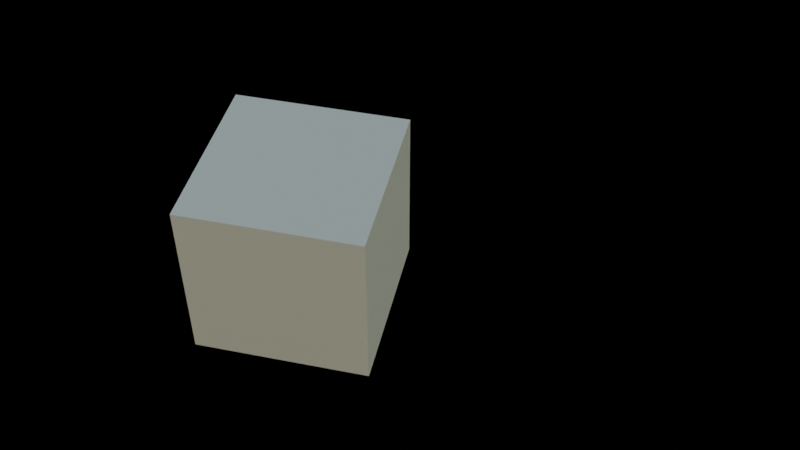 # Source: dev_proj_render.blend  (saved by Blender 3.4.6; exported with 4.5.12 LTS)
import bpy
from mathutils import Matrix  # noqa: F401  (used for matrix-valued properties, if any)

bpy.ops.wm.read_factory_settings(use_empty=True)
scene = bpy.context.scene
scene.name = 'Scene'

# ---- collections
col_collection = bpy.data.collections.new('Collection'); scene.collection.children.link(col_collection)

# ---- materials (node trees are filled in below, after node groups)
mat_material = bpy.data.materials.new('Material')
mat_material.alpha_threshold = 0.0
mat_material.use_transparent_shadow = False
mat_material.roughness = 0.5
mat_material.line_color = (0.0, 0.0, 0.0, 1.0)

# ---- material node trees
mat_material.use_nodes = True; mat_material.node_tree.nodes.clear()
_N = mat_material.node_tree.nodes; _L = mat_material.node_tree.links
n0 = _N.new('ShaderNodeOutputMaterial'); n0.name = 'Material Output'; n0.location = (300, 300)
n1 = _N.new('ShaderNodeBsdfPrincipled'); n1.name = 'Principled BSDF'; n1.location = (10, 300)
n1.distribution = 'GGX'
n1.subsurface_method = 'RANDOM_WALK_SKIN'
n1.inputs[3].default_value = 1.45
n1.inputs[27].default_value = (0.0, 0.0, 0.0, 1.0)
n1.inputs[28].default_value = 1.0
_L.new(n1.outputs[0], n0.inputs[0])
n0.is_active_output = True

# ---- world
world_world = bpy.data.worlds.new('World'); scene.world = world_world
world_world.use_nodes = True; world_world.node_tree.nodes.clear()
_N = world_world.node_tree.nodes; _L = world_world.node_tree.links
n0 = _N.new('ShaderNodeOutputWorld'); n0.name = 'World Output'; n0.location = (300, 300)
n1 = _N.new('ShaderNodeBackground'); n1.name = 'Background'; n1.location = (10, 300)
n1.inputs[1].default_value = 0.2
n2 = _N.new('ShaderNodeTexSky'); n2.name = 'Sky Texture'; n2.location = (-190, 280)
n2.sun_disc = False
n2.sun_intensity = 0.4
n2.sun_elevation = 0.1745
n2.air_density = 1.952
n2.ozone_density = 2.0
_L.new(n1.outputs[0], n0.inputs[0])
_L.new(n2.outputs[0], n1.inputs[0])
n0.is_active_output = True
world_world.color = (0.05088, 0.05088, 0.05088)
world_world.use_sun_shadow = False
world_world.sun_shadow_jitter_overblur = 0.0

# ---- cameras
cam_camera = bpy.data.cameras.new('Camera')
cam_camera.clip_end = 100.0
cam_camera.ortho_scale = 7.314

# ---- lights
light_light = bpy.data.lights.new('Light', 'POINT')
light_light.transmission_factor = 0.0
light_light.energy = 1000.0
light_light.shadow_soft_size = 0.1
light_light.shadow_maximum_resolution = 0.006
light_light.use_absolute_resolution = True

# ---- meshes
me_cube = bpy.data.meshes.new('Cube')
me_cube.from_pydata([(1.0, 1.0, 1.0), (1.0, 1.0, -1.0), (1.0, -1.0, 1.0), (1.0, -1.0, -1.0), (-1.0, 1.0, 1.0), (-1.0, 1.0, -1.0), (-1.0, -1.0, 1.0), (-1.0, -1.0, -1.0)], [], [(0, 4, 6, 2), (3, 2, 6, 7), (7, 6, 4, 5), (5, 1, 3, 7), (1, 0, 2, 3), (5, 4, 0, 1)])
_uv = me_cube.uv_layers.new(name='UVMap')
_uv.uv.foreach_set('vector', [0.625, 0.5, 0.875, 0.5, 0.875, 0.75, 0.625, 0.75, 0.375, 0.75, 0.625, 0.75, 0.625, 1.0, 0.375, 1.0, 0.375, 0.0, 0.625, 0.0, 0.625, 0.25, 0.375, 0.25, 0.125, 0.5, 0.375, 0.5, 0.375, 0.75, 0.125, 0.75, 0.375, 0.5, 0.625, 0.5, 0.625, 0.75, 0.375, 0.75, 0.375, 0.25, 0.625, 0.25, 0.625, 0.5, 0.375, 0.5])
me_cube.materials.append(mat_material)
me_cube.use_mirror_vertex_groups = False
me_cube.update()
me_cube_001 = bpy.data.meshes.new('Cube.001')
me_cube_001.from_pydata([(1.0, 1.0, 1.0), (1.0, 1.0, -1.0), (1.0, -1.0, 1.0), (1.0, -1.0, -1.0), (-1.0, 1.0, 1.0), (-1.0, 1.0, -1.0), (-1.0, -1.0, 1.0), (-1.0, -1.0, -1.0)], [], [(0, 4, 6, 2), (3, 2, 6, 7), (7, 6, 4, 5), (5, 1, 3, 7), (1, 0, 2, 3), (5, 4, 0, 1)])
_uv = me_cube_001.uv_layers.new(name='UVMap')
_uv.uv.foreach_set('vector', [0.625, 0.5, 0.875, 0.5, 0.875, 0.75, 0.625, 0.75, 0.375, 0.75, 0.625, 0.75, 0.625, 1.0, 0.375, 1.0, 0.375, 0.0, 0.625, 0.0, 0.625, 0.25, 0.375, 0.25, 0.125, 0.5, 0.375, 0.5, 0.375, 0.75, 0.125, 0.75, 0.375, 0.5, 0.625, 0.5, 0.625, 0.75, 0.375, 0.75, 0.375, 0.25, 0.625, 0.25, 0.625, 0.5, 0.375, 0.5])
me_cube_001.materials.append(mat_material)
me_cube_001.use_mirror_vertex_groups = False
me_cube_001.update()
me_cube_002 = bpy.data.meshes.new('Cube.002')
me_cube_002.from_pydata([(1.0, 1.0, 1.0), (1.0, 1.0, -1.0), (1.0, -1.0, 1.0), (1.0, -1.0, -1.0), (-1.0, 1.0, 1.0), (-1.0, 1.0, -1.0), (-1.0, -1.0, 1.0), (-1.0, -1.0, -1.0)], [], [(0, 4, 6, 2), (3, 2, 6, 7), (7, 6, 4, 5), (5, 1, 3, 7), (1, 0, 2, 3), (5, 4, 0, 1)])
_uv = me_cube_002.uv_layers.new(name='UVMap')
_uv.uv.foreach_set('vector', [0.625, 0.5, 0.875, 0.5, 0.875, 0.75, 0.625, 0.75, 0.375, 0.75, 0.625, 0.75, 0.625, 1.0, 0.375, 1.0, 0.375, 0.0, 0.625, 0.0, 0.625, 0.25, 0.375, 0.25, 0.125, 0.5, 0.375, 0.5, 0.375, 0.75, 0.125, 0.75, 0.375, 0.5, 0.625, 0.5, 0.625, 0.75, 0.375, 0.75, 0.375, 0.25, 0.625, 0.25, 0.625, 0.5, 0.375, 0.5])
me_cube_002.materials.append(mat_material)
me_cube_002.use_mirror_vertex_groups = False
me_cube_002.update()

# ---- objects
ob_a = bpy.data.objects.new('A', me_cube)
ob_light = bpy.data.objects.new('Light', light_light)
ob_camera = bpy.data.objects.new('Camera', cam_camera)
ob_b = bpy.data.objects.new('B', me_cube_001)
ob_c = bpy.data.objects.new('C', me_cube_002)
ob_ambient_1 = bpy.data.objects.new('Ambient 1', None)
ob_ambient_2 = bpy.data.objects.new('Ambient 2', None)

# ---- transforms, parenting, visibility, modifiers, constraints
ob_a.location = (5.877, 1.186e-08, 1.208)
ob_a.lock_rotations_4d = False
ob_a.empty_display_type = 'ARROWS'
ob_a.lineart.crease_threshold = 0.0
ob_light.location = (4.076, 1.005, 5.904)
ob_light.rotation_euler = (0.6503, 0.05522, 1.866)
ob_light.lock_rotations_4d = False
ob_light.empty_display_type = 'ARROWS'
ob_light.color = (0.0, 0.0, 0.0, 0.0)
ob_light.lineart.crease_threshold = 0.0
ob_camera.location = (72.28, -0.08813, 11.57)
ob_camera.rotation_euler = (0.8018, 0.0, -1.344)
ob_camera.lock_rotations_4d = False
ob_camera.empty_display_type = 'ARROWS'
ob_camera.color = (0.0, 0.0, 0.0, 0.0)
ob_camera.display_type = 'WIRE'
ob_camera.lineart.crease_threshold = 0.0
ob_b.location = (40.03, -0.007186, -5.132)
ob_b.lock_rotations_4d = False
ob_b.empty_display_type = 'ARROWS'
ob_b.lineart.crease_threshold = 0.0
ob_c.location = (80.56, 2.939, 2.974)
ob_c.lock_rotations_4d = False
ob_c.empty_display_type = 'ARROWS'
ob_c.lineart.crease_threshold = 0.0
ob_ambient_1.location = (32.89, -21.09, -7.281)
ob_ambient_1.empty_display_type = 'SPHERE'
ob_ambient_2.location = (51.79, 26.52, 11.29)
ob_ambient_2.empty_display_type = 'SPHERE'

# ---- collection membership
col_collection.objects.link(ob_a)
col_collection.objects.link(ob_light)
col_collection.objects.link(ob_camera)
col_collection.objects.link(ob_b)
col_collection.objects.link(ob_c)
col_collection.objects.link(ob_ambient_1)
col_collection.objects.link(ob_ambient_2)

# ---- scene / render settings (as saved in the file)
scene.camera = ob_camera
scene.frame_start = 1; scene.frame_end = 1100; scene.frame_set(963)
scene.render.engine = 'BLENDER_EEVEE_NEXT'
scene.render.image_settings.file_format = 'FFMPEG'
scene.render.image_settings.color_mode = 'RGB'
scene.cycles.sampling_pattern = 'TABULATED_SOBOL'
scene.cycles.use_light_tree = False
scene.eevee.taa_render_samples = 20
scene.view_settings.view_transform = 'Filmic'
bpy.context.view_layer.update()
